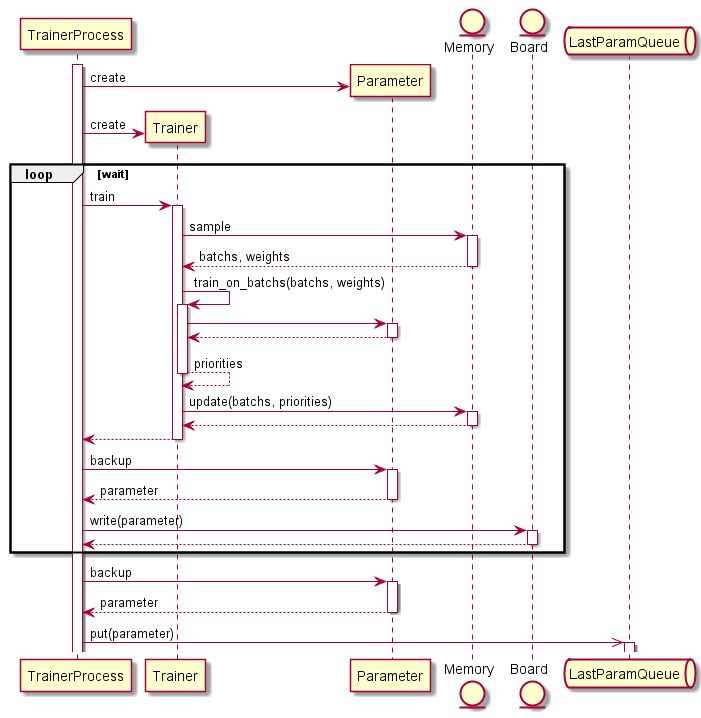

The diagram above was rendered by PlantUML. Its source (embedded in the PNG):
@startuml
autoactivate on

participant TrainerProcess
participant Trainer
participant Parameter
entity Memory
entity Board
queue LastParamQueue


activate TrainerProcess
TrainerProcess -> Parameter ** : create
TrainerProcess -> Trainer ** : create
loop wait

    TrainerProcess -> Trainer: train
        Trainer -> Memory: sample
        return batchs, weights
        Trainer -> Trainer: train_on_batchs(batchs, weights)
            Trainer -> Parameter: 
            return
        return priorities
        Trainer -> Memory: update(batchs, priorities)
        return
    return

    TrainerProcess -> Parameter: backup
    return parameter
    TrainerProcess -> Board: write(parameter)
    return

end

TrainerProcess -> Parameter: backup
return parameter
TrainerProcess ->> LastParamQueue: put(parameter)

@enduml